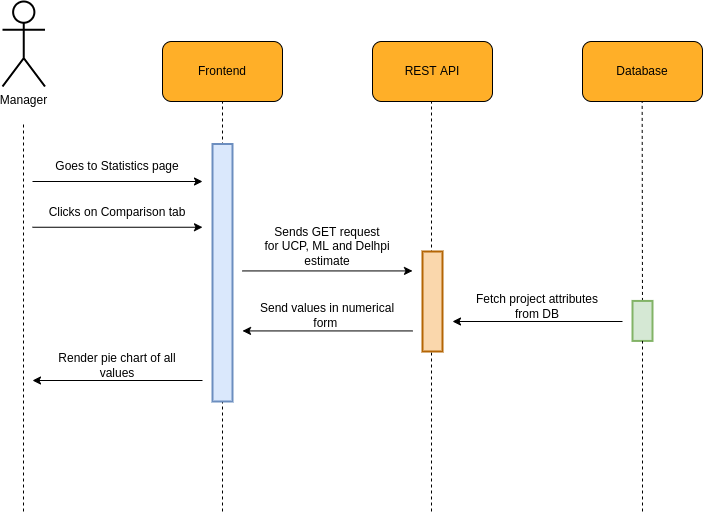

The diagram above was exported from draw.io. Its source (the exported page's mxGraphModel, read from the mxfile embedded in the PNG):
<mxGraphModel dx="1736" dy="1098" grid="1" gridSize="10" guides="1" tooltips="1" connect="1" arrows="1" fold="1" page="1" pageScale="1" pageWidth="850" pageHeight="1100" math="0" shadow="0">
  <root>
    <mxCell id="0" />
    <mxCell id="1" parent="0" />
    <mxCell id="dJVPYhrpnqMGrTZpVJlw-1" value="" style="endArrow=none;dashed=1;html=1;rounded=0;jumpSize=6;strokeWidth=1;startArrow=none;fontSize=12;" edge="1" parent="1">
      <mxGeometry width="50" height="50" relative="1" as="geometry">
        <mxPoint x="779" y="1230" as="sourcePoint" />
        <mxPoint x="779" y="819.9999999999998" as="targetPoint" />
      </mxGeometry>
    </mxCell>
    <mxCell id="dJVPYhrpnqMGrTZpVJlw-2" value="" style="group;fontSize=12;" vertex="1" connectable="0" parent="1">
      <mxGeometry x="510" y="760" width="120" height="60" as="geometry" />
    </mxCell>
    <mxCell id="dJVPYhrpnqMGrTZpVJlw-3" value="" style="rounded=1;whiteSpace=wrap;html=1;fillColor=#FFAF28;fontSize=12;" vertex="1" parent="dJVPYhrpnqMGrTZpVJlw-2">
      <mxGeometry width="120" height="60" as="geometry" />
    </mxCell>
    <mxCell id="dJVPYhrpnqMGrTZpVJlw-4" value="&lt;font style=&quot;font-size: 12px;&quot;&gt;Frontend&lt;/font&gt;" style="text;html=1;strokeColor=none;fillColor=none;align=center;verticalAlign=middle;whiteSpace=wrap;rounded=0;fontSize=12;" vertex="1" parent="dJVPYhrpnqMGrTZpVJlw-2">
      <mxGeometry x="30" y="15" width="60" height="30" as="geometry" />
    </mxCell>
    <mxCell id="dJVPYhrpnqMGrTZpVJlw-5" value="" style="group;fontSize=12;" vertex="1" connectable="0" parent="1">
      <mxGeometry x="720" y="760" width="120" height="60" as="geometry" />
    </mxCell>
    <mxCell id="dJVPYhrpnqMGrTZpVJlw-6" value="" style="rounded=1;whiteSpace=wrap;html=1;fillColor=#FFAF28;fontSize=12;" vertex="1" parent="dJVPYhrpnqMGrTZpVJlw-5">
      <mxGeometry width="120" height="60" as="geometry" />
    </mxCell>
    <mxCell id="dJVPYhrpnqMGrTZpVJlw-7" value="&lt;font style=&quot;font-size: 12px;&quot;&gt;REST API&lt;/font&gt;" style="text;html=1;strokeColor=none;fillColor=none;align=center;verticalAlign=middle;whiteSpace=wrap;rounded=0;fontSize=12;" vertex="1" parent="dJVPYhrpnqMGrTZpVJlw-5">
      <mxGeometry x="30" y="15" width="60" height="30" as="geometry" />
    </mxCell>
    <mxCell id="dJVPYhrpnqMGrTZpVJlw-8" value="" style="endArrow=none;dashed=1;html=1;rounded=0;entryX=0.5;entryY=1;entryDx=0;entryDy=0;jumpSize=6;strokeWidth=1;fontSize=12;" edge="1" parent="1" target="dJVPYhrpnqMGrTZpVJlw-3">
      <mxGeometry width="50" height="50" relative="1" as="geometry">
        <mxPoint x="570.0000000000002" y="1230" as="sourcePoint" />
        <mxPoint x="720" y="740" as="targetPoint" />
      </mxGeometry>
    </mxCell>
    <mxCell id="dJVPYhrpnqMGrTZpVJlw-9" value="Manager" style="shape=umlActor;verticalLabelPosition=bottom;verticalAlign=top;html=1;outlineConnect=0;rounded=1;strokeWidth=2;fontSize=12;" vertex="1" parent="1">
      <mxGeometry x="350" y="720" width="42.5" height="85" as="geometry" />
    </mxCell>
    <mxCell id="dJVPYhrpnqMGrTZpVJlw-10" value="" style="endArrow=none;dashed=1;html=1;rounded=0;jumpSize=6;strokeWidth=1;fontSize=12;" edge="1" parent="1">
      <mxGeometry width="50" height="50" relative="1" as="geometry">
        <mxPoint x="370.9999999999998" y="1230" as="sourcePoint" />
        <mxPoint x="370.9999999999998" y="839.9999999999998" as="targetPoint" />
      </mxGeometry>
    </mxCell>
    <mxCell id="dJVPYhrpnqMGrTZpVJlw-11" value="" style="group;fontSize=12;" vertex="1" connectable="0" parent="1">
      <mxGeometry x="930" y="760" width="120" height="60" as="geometry" />
    </mxCell>
    <mxCell id="dJVPYhrpnqMGrTZpVJlw-12" value="" style="rounded=1;whiteSpace=wrap;html=1;fillColor=#FFAF28;fontSize=12;" vertex="1" parent="dJVPYhrpnqMGrTZpVJlw-11">
      <mxGeometry width="120" height="60" as="geometry" />
    </mxCell>
    <mxCell id="dJVPYhrpnqMGrTZpVJlw-13" value="&lt;font style=&quot;font-size: 12px&quot;&gt;Database&lt;/font&gt;" style="text;html=1;strokeColor=none;fillColor=none;align=center;verticalAlign=middle;whiteSpace=wrap;rounded=0;fontSize=12;" vertex="1" parent="dJVPYhrpnqMGrTZpVJlw-11">
      <mxGeometry x="30" y="15" width="60" height="30" as="geometry" />
    </mxCell>
    <mxCell id="dJVPYhrpnqMGrTZpVJlw-14" value="" style="endArrow=none;dashed=1;html=1;rounded=0;jumpSize=6;strokeWidth=1;fontSize=12;startArrow=none;" edge="1" parent="1" source="dJVPYhrpnqMGrTZpVJlw-21">
      <mxGeometry width="50" height="50" relative="1" as="geometry">
        <mxPoint x="989.6600000000001" y="1320" as="sourcePoint" />
        <mxPoint x="989.6599999999999" y="819.9999999999998" as="targetPoint" />
      </mxGeometry>
    </mxCell>
    <mxCell id="dJVPYhrpnqMGrTZpVJlw-19" value="" style="rounded=0;whiteSpace=wrap;html=1;fontSize=12;strokeWidth=2;fillColor=#dae8fc;strokeColor=#6c8ebf;" vertex="1" parent="1">
      <mxGeometry x="560" y="862.5" width="20" height="257.5" as="geometry" />
    </mxCell>
    <mxCell id="dJVPYhrpnqMGrTZpVJlw-20" value="" style="rounded=0;whiteSpace=wrap;html=1;fontSize=12;strokeWidth=2;fillColor=#fad7ac;strokeColor=#b46504;" vertex="1" parent="1">
      <mxGeometry x="770" y="970" width="20" height="100" as="geometry" />
    </mxCell>
    <mxCell id="dJVPYhrpnqMGrTZpVJlw-21" value="" style="rounded=0;whiteSpace=wrap;html=1;fontSize=12;strokeWidth=2;fillColor=#d5e8d4;strokeColor=#82b366;" vertex="1" parent="1">
      <mxGeometry x="980" y="1019.43" width="20" height="40" as="geometry" />
    </mxCell>
    <mxCell id="dJVPYhrpnqMGrTZpVJlw-22" value="" style="endArrow=none;dashed=1;html=1;rounded=0;jumpSize=6;strokeWidth=1;fontSize=12;startArrow=none;" edge="1" parent="1" target="dJVPYhrpnqMGrTZpVJlw-21">
      <mxGeometry width="50" height="50" relative="1" as="geometry">
        <mxPoint x="990" y="1230" as="sourcePoint" />
        <mxPoint x="989.6599999999999" y="820" as="targetPoint" />
      </mxGeometry>
    </mxCell>
    <mxCell id="dJVPYhrpnqMGrTZpVJlw-23" value="" style="endArrow=classic;html=1;rounded=0;" edge="1" parent="1">
      <mxGeometry width="50" height="50" relative="1" as="geometry">
        <mxPoint x="380" y="900" as="sourcePoint" />
        <mxPoint x="550" y="900" as="targetPoint" />
      </mxGeometry>
    </mxCell>
    <mxCell id="dJVPYhrpnqMGrTZpVJlw-24" value="Goes to Statistics page" style="text;html=1;strokeColor=none;fillColor=none;align=center;verticalAlign=middle;whiteSpace=wrap;rounded=0;" vertex="1" parent="1">
      <mxGeometry x="390" y="870" width="150" height="30" as="geometry" />
    </mxCell>
    <mxCell id="dJVPYhrpnqMGrTZpVJlw-25" value="" style="endArrow=classic;html=1;rounded=0;" edge="1" parent="1">
      <mxGeometry width="50" height="50" relative="1" as="geometry">
        <mxPoint x="380" y="945.7499999999998" as="sourcePoint" />
        <mxPoint x="550" y="945.7499999999998" as="targetPoint" />
      </mxGeometry>
    </mxCell>
    <mxCell id="dJVPYhrpnqMGrTZpVJlw-26" value="Clicks on Comparison tab" style="text;html=1;strokeColor=none;fillColor=none;align=center;verticalAlign=middle;whiteSpace=wrap;rounded=0;" vertex="1" parent="1">
      <mxGeometry x="390" y="915.75" width="150" height="30" as="geometry" />
    </mxCell>
    <mxCell id="dJVPYhrpnqMGrTZpVJlw-27" value="" style="endArrow=classic;html=1;rounded=0;" edge="1" parent="1">
      <mxGeometry width="50" height="50" relative="1" as="geometry">
        <mxPoint x="590.0000000000002" y="989.43" as="sourcePoint" />
        <mxPoint x="760.0000000000002" y="989.43" as="targetPoint" />
      </mxGeometry>
    </mxCell>
    <mxCell id="dJVPYhrpnqMGrTZpVJlw-28" value="Sends GET request&lt;br&gt;for UCP, ML and Delhpi estimate" style="text;html=1;strokeColor=none;fillColor=none;align=center;verticalAlign=middle;whiteSpace=wrap;rounded=0;" vertex="1" parent="1">
      <mxGeometry x="600" y="950" width="150" height="30" as="geometry" />
    </mxCell>
    <mxCell id="dJVPYhrpnqMGrTZpVJlw-29" value="" style="endArrow=classic;html=1;rounded=0;" edge="1" parent="1">
      <mxGeometry width="50" height="50" relative="1" as="geometry">
        <mxPoint x="970" y="1040" as="sourcePoint" />
        <mxPoint x="800.0000000000002" y="1040" as="targetPoint" />
      </mxGeometry>
    </mxCell>
    <mxCell id="dJVPYhrpnqMGrTZpVJlw-30" value="Fetch project attributes from DB" style="text;html=1;strokeColor=none;fillColor=none;align=center;verticalAlign=middle;whiteSpace=wrap;rounded=0;" vertex="1" parent="1">
      <mxGeometry x="810" y="1010" width="150" height="30" as="geometry" />
    </mxCell>
    <mxCell id="dJVPYhrpnqMGrTZpVJlw-31" value="" style="group" vertex="1" connectable="0" parent="1">
      <mxGeometry x="590" y="1019.43" width="170" height="30" as="geometry" />
    </mxCell>
    <mxCell id="dJVPYhrpnqMGrTZpVJlw-32" value="" style="endArrow=classic;html=1;rounded=0;" edge="1" parent="dJVPYhrpnqMGrTZpVJlw-31">
      <mxGeometry width="50" height="50" relative="1" as="geometry">
        <mxPoint x="170" y="29.999999999999886" as="sourcePoint" />
        <mxPoint y="29.999999999999886" as="targetPoint" />
      </mxGeometry>
    </mxCell>
    <mxCell id="dJVPYhrpnqMGrTZpVJlw-33" value="Send values in numerical form&amp;nbsp;" style="text;html=1;strokeColor=none;fillColor=none;align=center;verticalAlign=middle;whiteSpace=wrap;rounded=0;" vertex="1" parent="dJVPYhrpnqMGrTZpVJlw-31">
      <mxGeometry x="10" width="150" height="30" as="geometry" />
    </mxCell>
    <mxCell id="dJVPYhrpnqMGrTZpVJlw-34" value="" style="group" vertex="1" connectable="0" parent="1">
      <mxGeometry x="380" y="1069" width="170" height="30" as="geometry" />
    </mxCell>
    <mxCell id="dJVPYhrpnqMGrTZpVJlw-35" value="" style="endArrow=classic;html=1;rounded=0;" edge="1" parent="dJVPYhrpnqMGrTZpVJlw-34">
      <mxGeometry width="50" height="50" relative="1" as="geometry">
        <mxPoint x="170" y="29.999999999999886" as="sourcePoint" />
        <mxPoint y="29.999999999999886" as="targetPoint" />
      </mxGeometry>
    </mxCell>
    <mxCell id="dJVPYhrpnqMGrTZpVJlw-36" value="Render pie chart of all values" style="text;html=1;strokeColor=none;fillColor=none;align=center;verticalAlign=middle;whiteSpace=wrap;rounded=0;" vertex="1" parent="dJVPYhrpnqMGrTZpVJlw-34">
      <mxGeometry x="10" width="150" height="30" as="geometry" />
    </mxCell>
  </root>
</mxGraphModel>